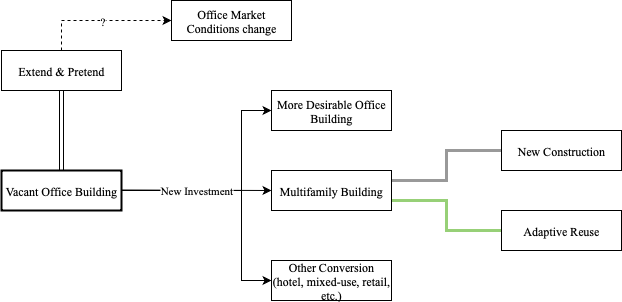

The diagram above was exported from draw.io. Its source (the exported page's mxGraphModel, read from the mxfile embedded in the PNG):
<mxGraphModel dx="946" dy="652" grid="1" gridSize="10" guides="1" tooltips="1" connect="1" arrows="1" fold="1" page="1" pageScale="1" pageWidth="850" pageHeight="1100" math="0" shadow="0">
  <root>
    <mxCell id="0" />
    <mxCell id="1" parent="0" />
    <mxCell id="mOhgbTY4IroMbLKYSZwa-49" style="edgeStyle=orthogonalEdgeStyle;rounded=0;orthogonalLoop=1;jettySize=auto;html=1;exitX=1;exitY=0.5;exitDx=0;exitDy=0;entryX=0;entryY=0.5;entryDx=0;entryDy=0;" edge="1" parent="1" source="mOhgbTY4IroMbLKYSZwa-4" target="mOhgbTY4IroMbLKYSZwa-7">
      <mxGeometry relative="1" as="geometry">
        <Array as="points">
          <mxPoint x="320" y="260" />
          <mxPoint x="320" y="180" />
        </Array>
      </mxGeometry>
    </mxCell>
    <mxCell id="mOhgbTY4IroMbLKYSZwa-50" style="edgeStyle=orthogonalEdgeStyle;rounded=0;orthogonalLoop=1;jettySize=auto;html=1;exitX=1;exitY=0.5;exitDx=0;exitDy=0;entryX=0;entryY=0.5;entryDx=0;entryDy=0;" edge="1" parent="1" source="mOhgbTY4IroMbLKYSZwa-4" target="mOhgbTY4IroMbLKYSZwa-30">
      <mxGeometry relative="1" as="geometry">
        <Array as="points">
          <mxPoint x="320" y="260" />
          <mxPoint x="320" y="350" />
        </Array>
      </mxGeometry>
    </mxCell>
    <mxCell id="mOhgbTY4IroMbLKYSZwa-4" value="&lt;font face=&quot;Times New Roman&quot;&gt;Vacant Office Building&lt;/font&gt;" style="rounded=0;whiteSpace=wrap;html=1;strokeColor=#000000;strokeWidth=2;glass=0;" vertex="1" parent="1">
      <mxGeometry x="80" y="240" width="120" height="40" as="geometry" />
    </mxCell>
    <mxCell id="mOhgbTY4IroMbLKYSZwa-42" style="edgeStyle=orthogonalEdgeStyle;rounded=0;orthogonalLoop=1;jettySize=auto;html=1;exitX=1;exitY=0.25;exitDx=0;exitDy=0;entryX=0;entryY=0.5;entryDx=0;entryDy=0;endArrow=none;endFill=0;strokeColor=#999999;strokeWidth=3;" edge="1" parent="1" source="mOhgbTY4IroMbLKYSZwa-6" target="mOhgbTY4IroMbLKYSZwa-40">
      <mxGeometry relative="1" as="geometry" />
    </mxCell>
    <mxCell id="mOhgbTY4IroMbLKYSZwa-44" style="edgeStyle=orthogonalEdgeStyle;rounded=0;orthogonalLoop=1;jettySize=auto;html=1;exitX=1;exitY=0.75;exitDx=0;exitDy=0;entryX=0;entryY=0.5;entryDx=0;entryDy=0;endArrow=none;endFill=0;strokeColor=#97D077;strokeWidth=3;" edge="1" parent="1" source="mOhgbTY4IroMbLKYSZwa-6" target="mOhgbTY4IroMbLKYSZwa-41">
      <mxGeometry relative="1" as="geometry" />
    </mxCell>
    <mxCell id="mOhgbTY4IroMbLKYSZwa-6" value="&lt;font face=&quot;Times New Roman&quot;&gt;Multifamily Building&lt;/font&gt;" style="rounded=0;whiteSpace=wrap;html=1;" vertex="1" parent="1">
      <mxGeometry x="350" y="240" width="120" height="40" as="geometry" />
    </mxCell>
    <mxCell id="mOhgbTY4IroMbLKYSZwa-7" value="&lt;font face=&quot;Times New Roman&quot;&gt;More Desirable Office Building&lt;/font&gt;" style="rounded=0;whiteSpace=wrap;html=1;" vertex="1" parent="1">
      <mxGeometry x="350" y="160" width="120" height="40" as="geometry" />
    </mxCell>
    <mxCell id="mOhgbTY4IroMbLKYSZwa-23" style="edgeStyle=none;shape=link;rounded=0;orthogonalLoop=1;jettySize=auto;html=1;exitX=0;exitY=0.5;exitDx=0;exitDy=0;entryX=0.5;entryY=0;entryDx=0;entryDy=0;" edge="1" parent="1" source="mOhgbTY4IroMbLKYSZwa-8" target="mOhgbTY4IroMbLKYSZwa-4">
      <mxGeometry relative="1" as="geometry">
        <Array as="points">
          <mxPoint x="140" y="140" />
        </Array>
      </mxGeometry>
    </mxCell>
    <mxCell id="mOhgbTY4IroMbLKYSZwa-8" value="&lt;font face=&quot;Times New Roman&quot;&gt;Extend &amp;amp; Pretend&lt;/font&gt;" style="rounded=0;whiteSpace=wrap;html=1;" vertex="1" parent="1">
      <mxGeometry x="80" y="120" width="120" height="40" as="geometry" />
    </mxCell>
    <mxCell id="mOhgbTY4IroMbLKYSZwa-30" value="&lt;font face=&quot;Times New Roman&quot;&gt;Other Conversion (hotel, mixed-use, retail, etc.)&lt;/font&gt;" style="rounded=0;whiteSpace=wrap;html=1;" vertex="1" parent="1">
      <mxGeometry x="350" y="330" width="120" height="40" as="geometry" />
    </mxCell>
    <mxCell id="mOhgbTY4IroMbLKYSZwa-33" value="&lt;font face=&quot;Times New Roman&quot;&gt;Office Market Conditions change&lt;/font&gt;" style="rounded=0;whiteSpace=wrap;html=1;" vertex="1" parent="1">
      <mxGeometry x="250" y="70" width="120" height="40" as="geometry" />
    </mxCell>
    <mxCell id="mOhgbTY4IroMbLKYSZwa-37" value="" style="endArrow=classic;html=1;rounded=0;entryX=0;entryY=0.5;entryDx=0;entryDy=0;exitX=0.5;exitY=0;exitDx=0;exitDy=0;dashed=1;" edge="1" parent="1" source="mOhgbTY4IroMbLKYSZwa-8" target="mOhgbTY4IroMbLKYSZwa-33">
      <mxGeometry relative="1" as="geometry">
        <mxPoint x="140" y="90" as="sourcePoint" />
        <mxPoint x="240" y="90" as="targetPoint" />
        <Array as="points">
          <mxPoint x="140" y="90" />
        </Array>
      </mxGeometry>
    </mxCell>
    <mxCell id="mOhgbTY4IroMbLKYSZwa-38" value="&lt;font face=&quot;Times New Roman&quot;&gt;?&lt;/font&gt;" style="edgeLabel;resizable=0;html=1;;align=center;verticalAlign=middle;" connectable="0" vertex="1" parent="mOhgbTY4IroMbLKYSZwa-37">
      <mxGeometry relative="1" as="geometry" />
    </mxCell>
    <mxCell id="mOhgbTY4IroMbLKYSZwa-40" value="&lt;font face=&quot;Times New Roman&quot;&gt;New Construction&lt;/font&gt;" style="rounded=0;whiteSpace=wrap;html=1;" vertex="1" parent="1">
      <mxGeometry x="580" y="200" width="120" height="40" as="geometry" />
    </mxCell>
    <mxCell id="mOhgbTY4IroMbLKYSZwa-41" value="&lt;font face=&quot;Times New Roman&quot;&gt;Adaptive Reuse&lt;/font&gt;" style="rounded=0;whiteSpace=wrap;html=1;fillColor=#FFFFFF;strokeColor=#000000;strokeWidth=1;" vertex="1" parent="1">
      <mxGeometry x="580" y="280" width="120" height="40" as="geometry" />
    </mxCell>
    <mxCell id="mOhgbTY4IroMbLKYSZwa-45" value="" style="endArrow=classic;html=1;rounded=0;" edge="1" parent="1">
      <mxGeometry relative="1" as="geometry">
        <mxPoint x="200" y="259.5" as="sourcePoint" />
        <mxPoint x="350" y="260" as="targetPoint" />
      </mxGeometry>
    </mxCell>
    <mxCell id="mOhgbTY4IroMbLKYSZwa-46" value="&lt;font face=&quot;Times New Roman&quot;&gt;New Investment&lt;/font&gt;" style="edgeLabel;resizable=0;html=1;;align=center;verticalAlign=middle;" connectable="0" vertex="1" parent="mOhgbTY4IroMbLKYSZwa-45">
      <mxGeometry relative="1" as="geometry" />
    </mxCell>
  </root>
</mxGraphModel>